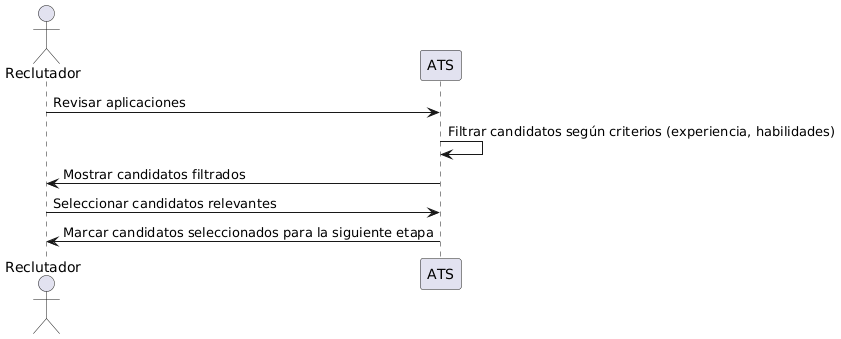

The diagram above was rendered by PlantUML. Its source (embedded in the PNG):
@startuml
actor Reclutador

Reclutador -> ATS : Revisar aplicaciones
ATS -> ATS : Filtrar candidatos según criterios (experiencia, habilidades)
ATS -> Reclutador : Mostrar candidatos filtrados
Reclutador -> ATS : Seleccionar candidatos relevantes
ATS -> Reclutador : Marcar candidatos seleccionados para la siguiente etapa
@enduml